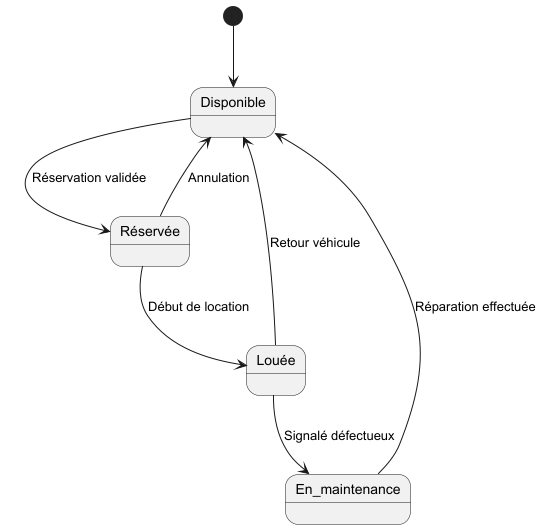

The diagram above was rendered by PlantUML. Its source (embedded in the PNG):
@startuml
[*] --> Disponible
Disponible --> Réservée : Réservation validée
Réservée --> Louée : Début de location
Louée --> Disponible : Retour véhicule
Louée --> En_maintenance : Signalé défectueux
En_maintenance --> Disponible : Réparation effectuée
Réservée --> Disponible : Annulation
@enduml